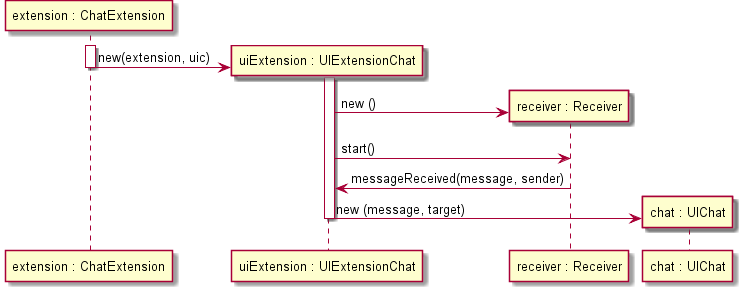

The diagram above was rendered by PlantUML. Its source (embedded in the PNG):
@startuml doc-files/us079_design_receiver.png
participant "extension : ChatExtension" as EExample
participant "uiExtension : UIExtensionChat" as UIExt
participant "receiver : Receiver" as rcv
participant "chat : UIChat" as ch
activate EExample
create UIExt
EExample -> UIExt : new(extension, uic)
deactivate EExample
activate UIExt
create rcv
UIExt -> rcv : new ()
UIExt -> rcv : start()
rcv -> UIExt: messageReceived(message, sender)	
create ch
UIExt -> ch : new (message, target)
deactivate UIExt
@enduml